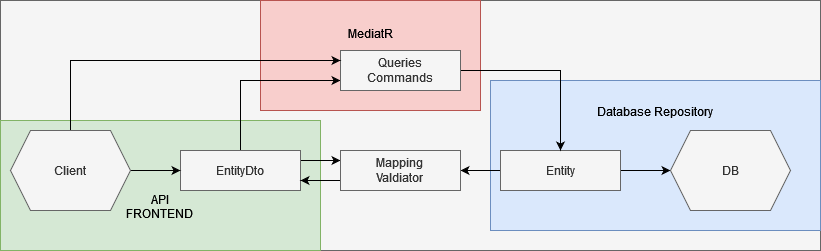

The diagram above was exported from draw.io. Its source (the exported page's mxGraphModel, read from the mxfile embedded in the PNG):
<mxGraphModel dx="1434" dy="754" grid="1" gridSize="10" guides="1" tooltips="1" connect="1" arrows="1" fold="1" page="1" pageScale="1" pageWidth="850" pageHeight="1100" math="0" shadow="0">
  <root>
    <mxCell id="0" />
    <mxCell id="1" parent="0" />
    <mxCell id="tBoHb4CeYNXjiU260s5e-30" value="" style="rounded=0;whiteSpace=wrap;html=1;fillColor=#f5f5f5;fontColor=#333333;strokeColor=#666666;" vertex="1" parent="1">
      <mxGeometry x="20" y="230" width="820" height="250" as="geometry" />
    </mxCell>
    <mxCell id="tBoHb4CeYNXjiU260s5e-29" value="&lt;div&gt;&lt;br&gt;&lt;/div&gt;&lt;div&gt;&lt;br&gt;&lt;/div&gt;&lt;div&gt;&lt;br&gt;&lt;/div&gt;&lt;div&gt;API&lt;/div&gt;&lt;div&gt;FRONTEND&lt;br&gt;&lt;/div&gt;" style="rounded=0;whiteSpace=wrap;html=1;fillColor=#d5e8d4;strokeColor=#82b366;" vertex="1" parent="1">
      <mxGeometry x="20" y="350" width="320" height="130" as="geometry" />
    </mxCell>
    <mxCell id="tBoHb4CeYNXjiU260s5e-28" value="&lt;div&gt;MediatR&lt;/div&gt;&lt;div&gt;&lt;br&gt;&lt;/div&gt;&lt;div&gt;&lt;br&gt;&lt;/div&gt;&lt;div&gt;&lt;br&gt;&lt;/div&gt;" style="rounded=0;whiteSpace=wrap;html=1;fillColor=#f8cecc;strokeColor=#b85450;" vertex="1" parent="1">
      <mxGeometry x="280" y="230" width="220" height="110" as="geometry" />
    </mxCell>
    <mxCell id="tBoHb4CeYNXjiU260s5e-27" value="&lt;div&gt;Database Repository&lt;/div&gt;&lt;div&gt;&lt;br&gt;&lt;/div&gt;&lt;div&gt;&lt;br&gt;&lt;/div&gt;&lt;div&gt;&lt;br&gt;&lt;/div&gt;&lt;div&gt;&lt;br&gt;&lt;/div&gt;&lt;div&gt;&lt;br&gt;&lt;/div&gt;&lt;div&gt;&lt;br&gt;&lt;/div&gt;" style="rounded=0;whiteSpace=wrap;html=1;fillColor=#dae8fc;strokeColor=#6c8ebf;" vertex="1" parent="1">
      <mxGeometry x="510" y="310" width="330" height="150" as="geometry" />
    </mxCell>
    <mxCell id="tBoHb4CeYNXjiU260s5e-15" style="edgeStyle=orthogonalEdgeStyle;rounded=0;orthogonalLoop=1;jettySize=auto;html=1;exitX=0.5;exitY=0;exitDx=0;exitDy=0;entryX=0;entryY=0.75;entryDx=0;entryDy=0;" edge="1" parent="1" source="tBoHb4CeYNXjiU260s5e-1" target="tBoHb4CeYNXjiU260s5e-3">
      <mxGeometry relative="1" as="geometry" />
    </mxCell>
    <mxCell id="tBoHb4CeYNXjiU260s5e-22" style="edgeStyle=orthogonalEdgeStyle;rounded=0;orthogonalLoop=1;jettySize=auto;html=1;exitX=1;exitY=0.25;exitDx=0;exitDy=0;entryX=0;entryY=0.25;entryDx=0;entryDy=0;startArrow=none;startFill=0;" edge="1" parent="1" source="tBoHb4CeYNXjiU260s5e-1" target="tBoHb4CeYNXjiU260s5e-21">
      <mxGeometry relative="1" as="geometry" />
    </mxCell>
    <mxCell id="tBoHb4CeYNXjiU260s5e-1" value="EntityDto" style="rounded=0;whiteSpace=wrap;html=1;fillColor=#f5f5f5;fontColor=#333333;strokeColor=#666666;" vertex="1" parent="1">
      <mxGeometry x="200" y="380" width="120" height="40" as="geometry" />
    </mxCell>
    <mxCell id="tBoHb4CeYNXjiU260s5e-18" style="edgeStyle=orthogonalEdgeStyle;rounded=0;orthogonalLoop=1;jettySize=auto;html=1;exitX=1;exitY=0.5;exitDx=0;exitDy=0;entryX=0;entryY=0.5;entryDx=0;entryDy=0;" edge="1" parent="1" source="tBoHb4CeYNXjiU260s5e-2" target="tBoHb4CeYNXjiU260s5e-17">
      <mxGeometry relative="1" as="geometry" />
    </mxCell>
    <mxCell id="tBoHb4CeYNXjiU260s5e-25" style="edgeStyle=orthogonalEdgeStyle;rounded=0;orthogonalLoop=1;jettySize=auto;html=1;exitX=0;exitY=0.5;exitDx=0;exitDy=0;entryX=1;entryY=0.5;entryDx=0;entryDy=0;startArrow=none;startFill=0;" edge="1" parent="1" source="tBoHb4CeYNXjiU260s5e-2" target="tBoHb4CeYNXjiU260s5e-21">
      <mxGeometry relative="1" as="geometry" />
    </mxCell>
    <mxCell id="tBoHb4CeYNXjiU260s5e-2" value="Entity" style="rounded=0;whiteSpace=wrap;html=1;fillColor=#f5f5f5;fontColor=#333333;strokeColor=#666666;" vertex="1" parent="1">
      <mxGeometry x="520" y="380" width="120" height="40" as="geometry" />
    </mxCell>
    <mxCell id="tBoHb4CeYNXjiU260s5e-10" style="edgeStyle=orthogonalEdgeStyle;rounded=0;orthogonalLoop=1;jettySize=auto;html=1;exitX=1;exitY=0.5;exitDx=0;exitDy=0;entryX=0.5;entryY=0;entryDx=0;entryDy=0;" edge="1" parent="1" source="tBoHb4CeYNXjiU260s5e-3" target="tBoHb4CeYNXjiU260s5e-2">
      <mxGeometry relative="1" as="geometry" />
    </mxCell>
    <mxCell id="tBoHb4CeYNXjiU260s5e-3" value="&lt;div&gt;Queries&lt;/div&gt;&lt;div&gt;Commands&lt;br&gt;&lt;/div&gt;" style="rounded=0;whiteSpace=wrap;html=1;fillColor=#f5f5f5;fontColor=#333333;strokeColor=#666666;" vertex="1" parent="1">
      <mxGeometry x="360" y="280" width="120" height="40" as="geometry" />
    </mxCell>
    <mxCell id="tBoHb4CeYNXjiU260s5e-5" style="edgeStyle=orthogonalEdgeStyle;rounded=0;orthogonalLoop=1;jettySize=auto;html=1;exitX=1;exitY=0.5;exitDx=0;exitDy=0;entryX=0;entryY=0.5;entryDx=0;entryDy=0;" edge="1" parent="1" source="tBoHb4CeYNXjiU260s5e-4" target="tBoHb4CeYNXjiU260s5e-1">
      <mxGeometry relative="1" as="geometry" />
    </mxCell>
    <mxCell id="tBoHb4CeYNXjiU260s5e-8" style="edgeStyle=orthogonalEdgeStyle;rounded=0;orthogonalLoop=1;jettySize=auto;html=1;exitX=0.5;exitY=0;exitDx=0;exitDy=0;entryX=0;entryY=0.25;entryDx=0;entryDy=0;" edge="1" parent="1" source="tBoHb4CeYNXjiU260s5e-4" target="tBoHb4CeYNXjiU260s5e-3">
      <mxGeometry relative="1" as="geometry" />
    </mxCell>
    <mxCell id="tBoHb4CeYNXjiU260s5e-4" value="Client" style="shape=hexagon;perimeter=hexagonPerimeter2;whiteSpace=wrap;html=1;fixedSize=1;fillColor=#f5f5f5;fontColor=#333333;strokeColor=#666666;" vertex="1" parent="1">
      <mxGeometry x="30" y="360" width="120" height="80" as="geometry" />
    </mxCell>
    <mxCell id="tBoHb4CeYNXjiU260s5e-17" value="DB" style="shape=hexagon;perimeter=hexagonPerimeter2;whiteSpace=wrap;html=1;fixedSize=1;fillColor=#f5f5f5;fontColor=#333333;strokeColor=#666666;" vertex="1" parent="1">
      <mxGeometry x="690" y="360" width="120" height="80" as="geometry" />
    </mxCell>
    <mxCell id="tBoHb4CeYNXjiU260s5e-23" style="edgeStyle=orthogonalEdgeStyle;rounded=0;orthogonalLoop=1;jettySize=auto;html=1;exitX=0;exitY=0.75;exitDx=0;exitDy=0;entryX=1;entryY=0.75;entryDx=0;entryDy=0;startArrow=none;startFill=0;" edge="1" parent="1" source="tBoHb4CeYNXjiU260s5e-21" target="tBoHb4CeYNXjiU260s5e-1">
      <mxGeometry relative="1" as="geometry" />
    </mxCell>
    <mxCell id="tBoHb4CeYNXjiU260s5e-21" value="&lt;div&gt;Mapping&lt;/div&gt;&lt;div&gt;Valdiator&lt;br&gt;&lt;/div&gt;" style="rounded=0;whiteSpace=wrap;html=1;fillColor=#f5f5f5;fontColor=#333333;strokeColor=#666666;" vertex="1" parent="1">
      <mxGeometry x="360" y="380" width="120" height="40" as="geometry" />
    </mxCell>
  </root>
</mxGraphModel>